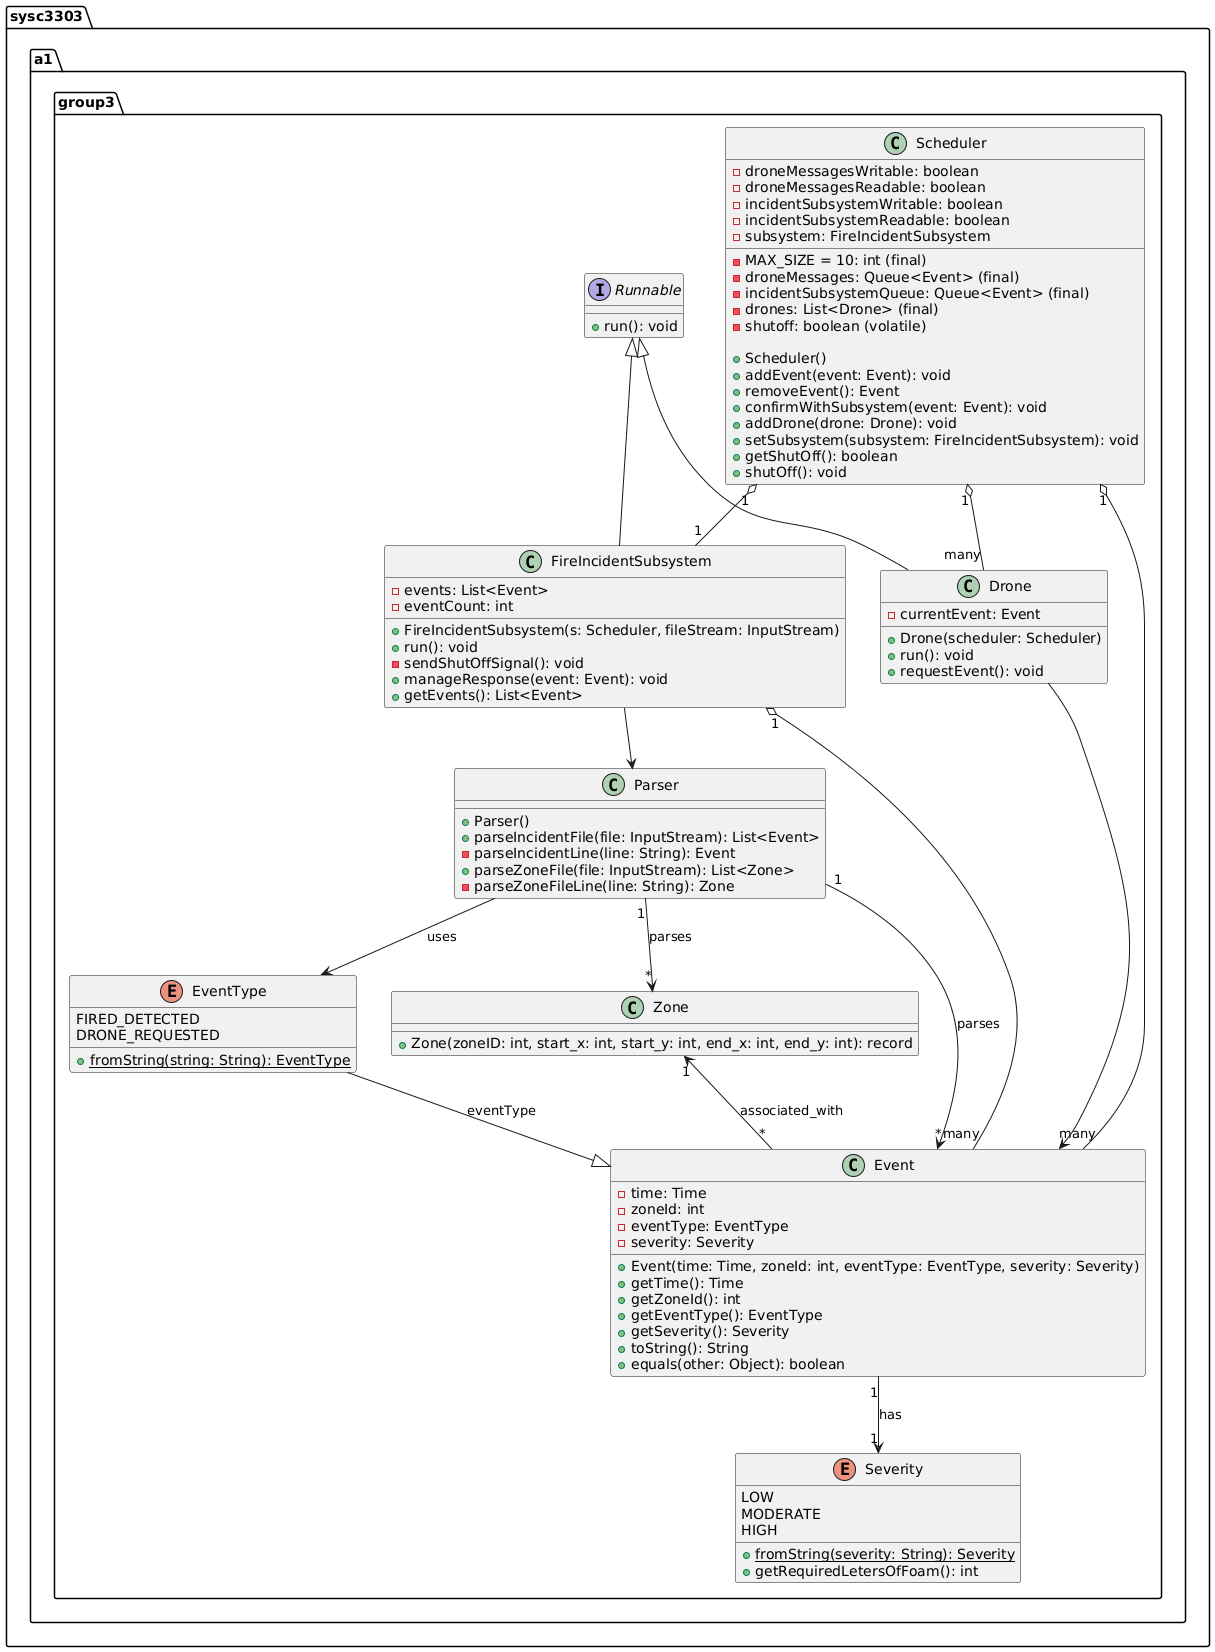

The diagram above was rendered by PlantUML. Its source (embedded in the PNG):
@startuml
package sysc3303.a1.group3 {

    class Scheduler {
        - MAX_SIZE = 10: int (final)
        - droneMessages: Queue<Event> (final)
        - droneMessagesWritable: boolean
        - droneMessagesReadable: boolean 
        - incidentSubsystemQueue: Queue<Event> (final) 
        - incidentSubsystemWritable: boolean 
        - incidentSubsystemReadable: boolean 
        - subsystem: FireIncidentSubsystem 
        - drones: List<Drone> (final)
        - shutoff: boolean (volatile)

        + Scheduler()
        + addEvent(event: Event): void
        + removeEvent(): Event
        + confirmWithSubsystem(event: Event): void
        + addDrone(drone: Drone): void
        + setSubsystem(subsystem: FireIncidentSubsystem): void
        + getShutOff(): boolean
        + shutOff(): void
    }

    class Event {
        - time: Time
        - zoneId: int
        - eventType: EventType
        - severity: Severity
        + Event(time: Time, zoneId: int, eventType: EventType, severity: Severity)
        + getTime(): Time
        + getZoneId(): int
        + getEventType(): EventType
        + getSeverity(): Severity
        + toString(): String
        + equals(other: Object): boolean
    }

    enum EventType {
        FIRED_DETECTED
        DRONE_REQUESTED
        + {static} fromString(string: String): EventType
}

    EventType --|> Event : eventType
    
    class Drone {
    - currentEvent: Event
    
    + Drone(scheduler: Scheduler)
    + run(): void
    + requestEvent(): void
}


    interface Runnable {
        + run(): void
    }


    class FireIncidentSubsystem {
    - events: List<Event>
    - eventCount: int
    
    + FireIncidentSubsystem(s: Scheduler, fileStream: InputStream)
    + run(): void
    - sendShutOffSignal(): void
    + manageResponse(event: Event): void
    + getEvents(): List<Event>
}

    class Parser {
        + Parser()
        + parseIncidentFile(file: InputStream): List<Event>
        - parseIncidentLine(line: String): Event
        + parseZoneFile(file: InputStream): List<Zone>
        - parseZoneFileLine(line: String): Zone
    }

    enum Severity {
        LOW
        MODERATE
        HIGH
        + {static} fromString(severity: String): Severity
        + getRequiredLetersOfFoam(): int
    }

    class Zone {
        + Zone(zoneID: int, start_x: int, start_y: int, end_x: int, end_y: int): record
    }



    FireIncidentSubsystem --> Parser
    FireIncidentSubsystem -up-|> Runnable

    Parser --> EventType : uses

    Scheduler "1" o-- "many" Drone
    Scheduler "1" o-- "1" FireIncidentSubsystem
    Scheduler "1" o-- "many" Event
    FireIncidentSubsystem "1" o-- "many" Event

    Drone -up-|> Runnable
    Drone --> Event

    Event "1" --> "1" Severity : has

    Parser "1" --> "*" Event : parses
    Parser "1" --> "*" Zone : parses
    Zone "1" <-- "*" Event : associated_with

}
@enduml